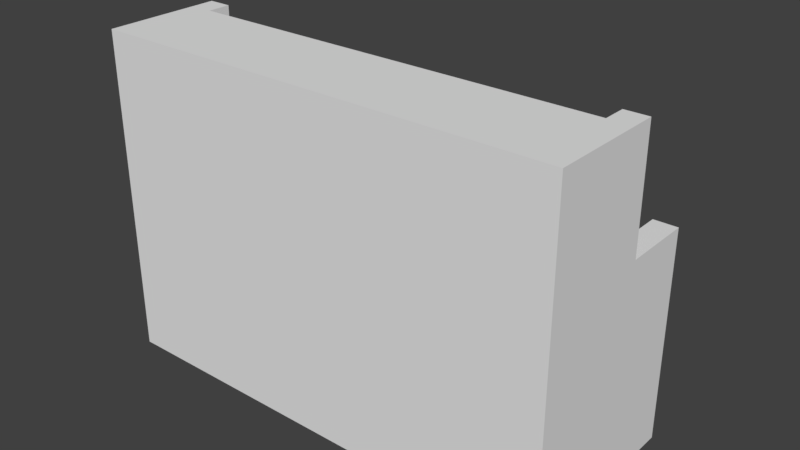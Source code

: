 # Source: Piano_2x1x2.blend  (saved by Blender 2.79.0; exported with 4.5.12 LTS)
import bpy
from mathutils import Matrix  # noqa: F401  (used for matrix-valued properties, if any)

bpy.ops.wm.read_factory_settings(use_empty=True)
scene = bpy.context.scene
scene.name = 'Scene'

# ---- collections
col_collection_1 = bpy.data.collections.new('Collection 1'); scene.collection.children.link(col_collection_1)

# ---- world
world_world = bpy.data.worlds.new('World'); scene.world = world_world
world_world.color = (0.05088, 0.05088, 0.05088)
world_world.use_sun_shadow = False
world_world.sun_shadow_jitter_overblur = 0.0
world_world.cycles.sampling_method = 'MANUAL'

# ---- meshes
me_piano_2x1x2_a = bpy.data.meshes.new('Piano_2x1x2_A')
me_piano_2x1x2_a.from_pydata([(0.5, 0.6, 0.3), (0.5, 0.6, 0.5), (0.5, 1.0, 0.3), (0.5, 1.0, 0.5), (1.5, 0.6, 0.3), (1.5, 0.6, 0.5), (1.5, 1.0, 0.3), (1.5, 1.0, 0.5), (0.5, 0.9, 0.3), (0.5, 0.7, 0.3), (1.4, 1.0, 0.3), (0.6, 1.0, 0.3), (1.5, 0.7, 0.3), (1.5, 0.9, 0.3), (0.6, 0.6, 0.3), (1.4, 0.6, 0.3), (0.6, 0.9, 0.3), (0.6, 0.7, 0.3), (1.4, 0.9, 0.3), (1.4, 0.7, 0.3), (0.5, 0.7, 7.451e-09), (0.5, 0.6, 7.451e-09), (0.6, 1.0, 7.451e-09), (0.5, 1.0, 7.451e-09), (1.5, 0.9, 7.451e-09), (1.5, 1.0, 7.451e-09), (1.4, 0.6, 7.451e-09), (1.5, 0.6, 7.451e-09), (0.5, 0.9, 7.451e-09), (1.4, 1.0, 7.451e-09), (1.5, 0.7, 7.451e-09), (0.6, 0.6, 7.451e-09), (0.6, 0.7, 7.451e-09), (0.6, 0.9, 7.451e-09), (1.4, 0.7, 7.451e-09), (1.4, 0.9, 7.451e-09), (2.0, 0.4, 0.0), (2.0, -1.788e-07, 0.0), (1.192e-07, -8.941e-08, 0.0), (3.874e-07, 0.4, 0.0), (2.0, 0.4, 1.4), (2.0, -4.47e-07, 1.4), (0.0, 0.0, 1.4), (2.384e-07, 0.4, 1.4), (1.9, 0.4, 0.0), (0.1, 0.4, 0.0), (2.0, 0.4, 0.6), (2.0, 0.4, 0.7), (3.378e-07, 0.4, 0.6), (2.881e-07, 0.4, 0.7), (1.9, 0.4, 1.4), (0.1, 0.4, 1.4), (1.9, 0.4, 0.7), (0.1, 0.4, 0.7), (1.9, 0.4, 0.6), (0.1, 0.4, 0.6), (0.1, 0.8, 0.6), (1.9, 0.8, 0.6), (1.9, 0.8, 0.7), (0.1, 0.8, 0.7), (4.767e-07, 0.8, 0.7), (5.264e-07, 0.8, 0.6), (2.0, 0.8, 0.7), (2.0, 0.8, 0.6), (1.9, 0.8, 1.043e-07), (2.0, 0.8, 1.043e-07), (5.761e-07, 0.8, 1.043e-07), (0.1, 0.8, 1.043e-07), (2.0, 0.5, 0.7), (2.0, 0.5, 1.4), (3.825e-07, 0.5, 0.7), (3.328e-07, 0.5, 1.4), (0.1, 0.5, 1.4), (1.9, 0.5, 1.4), (0.1, 0.5, 0.7), (1.9, 0.5, 0.7), (2.0, 0.8, 0.9), (1.9, 0.8, 0.9), (0.1, 0.8, 0.9), (4.767e-07, 0.8, 0.9), (0.1, 0.5, 0.9), (3.825e-07, 0.5, 0.9), (2.0, 0.5, 0.9), (1.9, 0.5, 0.9), (1.88, 0.4, 0.7), (0.12, 0.4, 0.7), (1.88, 0.8, 0.7), (0.12, 0.8, 0.7), (0.12, 0.4, 0.75), (0.1, 0.4, 0.75), (0.12, 0.8, 0.75), (0.1, 0.8, 0.75), (1.9, 0.8, 0.75), (1.9, 0.4, 0.75), (1.88, 0.4, 0.75), (1.88, 0.8, 0.75), (1.9, 0.6, 0.75), (0.1, 0.6, 0.75), (0.12, 0.6, 0.75), (1.88, 0.6, 0.75), (0.12, 0.4, 0.8), (0.1, 0.4, 0.8), (1.9, 0.6, 0.8), (1.9, 0.4, 0.8), (1.88, 0.4, 0.8), (0.1, 0.6, 0.8), (0.12, 0.6, 0.8), (1.88, 0.6, 0.8)], [], [(0, 1, 3, 2, 8, 9), (2, 3, 7, 6, 10, 11), (6, 7, 5, 4, 12, 13), (4, 5, 1, 0, 14, 15), (13, 18, 35, 24), (7, 3, 1, 5), (0, 9, 20, 21), (17, 19, 15, 14), (6, 13, 24, 25), (8, 16, 17, 9), (11, 10, 18, 16), (16, 18, 19, 17), (10, 6, 25, 29), (18, 13, 12, 19), (34, 30, 27, 26), (20, 32, 31, 21), (23, 22, 33, 28), (29, 25, 24, 35), (15, 19, 34, 26), (12, 4, 27, 30), (19, 12, 30, 34), (18, 10, 29, 35), (4, 15, 26, 27), (14, 0, 21, 31), (16, 8, 28, 33), (2, 11, 22, 23), (8, 2, 23, 28), (9, 17, 32, 20), (17, 14, 31, 32), (11, 16, 33, 22), (36, 37, 38, 39, 45, 44), (40, 50, 51, 43, 42, 41), (36, 46, 47, 40, 41, 37), (37, 41, 42, 38), (38, 42, 43, 49, 48, 39), (47, 46, 63, 62), (47, 52, 75, 68), (61, 60, 59, 56), (51, 53, 74, 72), (50, 52, 84, 85, 53, 51), (55, 45, 67, 56), (64, 57, 63, 65), (54, 55, 56, 57), (54, 44, 45, 55), (52, 58, 92, 96, 93), (48, 49, 60, 61), (63, 57, 58, 62), (46, 36, 65, 63), (67, 66, 61, 56), (36, 44, 64, 65), (44, 54, 57, 64), (59, 87, 86, 58, 57, 56), (39, 48, 61, 66), (45, 39, 66, 67), (72, 74, 70, 71), (69, 68, 75, 73), (52, 50, 73, 75), (40, 47, 68, 69), (53, 49, 70, 74), (43, 51, 72, 71), (49, 43, 71, 70), (50, 40, 69, 73), (74, 59, 78, 80), (59, 60, 79, 78), (79, 81, 80, 78), (82, 76, 77, 83), (68, 62, 76, 82), (70, 74, 80, 81), (62, 58, 77, 76), (60, 70, 81, 79), (58, 75, 83, 77), (75, 68, 82, 83), (84, 52, 93, 94), (58, 86, 95, 92), (99, 96, 92, 95), (97, 98, 90, 91), (98, 99, 95, 90), (59, 53, 89, 97, 91), (86, 87, 90, 95), (85, 84, 94, 88), (53, 85, 88, 89), (87, 59, 91, 90), (97, 89, 101, 105), (98, 97, 105, 106), (88, 94, 104, 100), (100, 104, 107, 106), (101, 100, 106, 105), (104, 103, 102, 107), (94, 93, 103, 104), (93, 96, 102, 103), (96, 99, 107, 102), (89, 88, 100, 101), (99, 98, 106, 107)])
me_piano_2x1x2_a.use_remesh_preserve_volume = False
me_piano_2x1x2_a.use_remesh_preserve_attributes = False
me_piano_2x1x2_a.use_mirror_vertex_groups = False
me_piano_2x1x2_a.update()

# ---- objects
ob_piano_2x1x2 = bpy.data.objects.new('Piano_2x1x2', me_piano_2x1x2_a)

# ---- transforms, parenting, visibility, modifiers, constraints
ob_piano_2x1x2.location = (0.0, 0.0, 0.0)
ob_piano_2x1x2.lock_rotations_4d = False
ob_piano_2x1x2.empty_display_type = 'ARROWS'
ob_piano_2x1x2.lineart.crease_threshold = 0.0

# ---- collection membership
col_collection_1.objects.link(ob_piano_2x1x2)

# ---- scene / render settings (as saved in the file)
scene.frame_start = 1; scene.frame_end = 250; scene.frame_set(1)
scene.render.engine = 'BLENDER_EEVEE_NEXT'
scene.render.resolution_percentage = 50
scene.render.dither_intensity = 0.0
scene.cycles.use_denoising = False
scene.cycles.samples = 128
scene.cycles.sampling_pattern = 'TABULATED_SOBOL'
scene.cycles.use_adaptive_sampling = False
scene.cycles.use_light_tree = False
scene.cycles.blur_glossy = 0.0
scene.cycles.sample_clamp_indirect = 0.0
scene.view_settings.view_transform = 'Standard'
bpy.context.view_layer.update()

# ---- added for rendering (the .blend has no active camera and no usable light): camera, sun
cam_auto = bpy.data.cameras.new('AutoCamera')
cam_auto.lens = 50.0
cam_auto.sensor_width = 36.0
cam_auto.clip_end = 1000.0
ob_auto_camera = bpy.data.objects.new('AutoCamera', cam_auto)
scene.collection.objects.link(ob_auto_camera)
ob_auto_camera.location = (3.44091, -2.42909, 2.65273)
ob_auto_camera.rotation_euler = (1.09748, -7.21219e-08, 0.694738)
scene.camera = ob_auto_camera
light_auto_sun = bpy.data.lights.new('AutoSun', 'SUN')
light_auto_sun.energy = 3.0
light_auto_sun.angle = 0.0523599
ob_auto_sun = bpy.data.objects.new('AutoSun', light_auto_sun)
scene.collection.objects.link(ob_auto_sun)
ob_auto_sun.rotation_euler = (0.872665, 0.174533, 0.523599)
bpy.context.view_layer.update()
